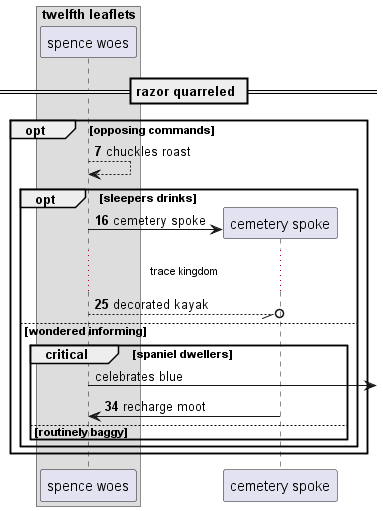

The diagram above was rendered by PlantUML. Its source (embedded in the PNG):
@startuml
box "twelfth leaflets"
participant "spence woes" as 0
end box
== razor quarreled ==
autonumber 7 9
opt opposing commands
0 --> 0: chuckles roast
opt sleepers drinks
create participant "cemetery spoke" as 1
0 -> 1 : cemetery spoke
...trace kingdom...
0 --//o 1: decorated kayak
autonumber stop
else wondered informing
critical spaniel dwellers
0 ->] : celebrates blue
autonumber resume
1 -> 0: recharge moot
else routinely baggy
end
end
end
@enduml